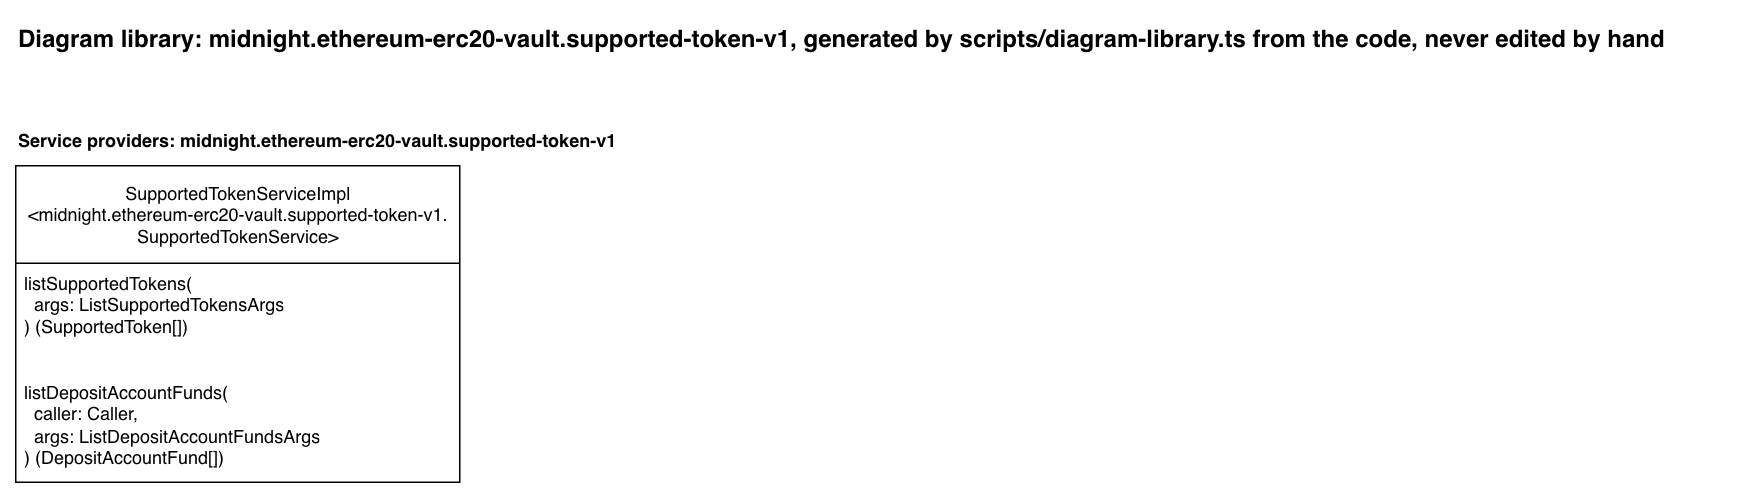

The diagram above was exported from draw.io. Its source (the exported page's mxGraphModel, read from the mxfile embedded in the PNG):
<mxGraphModel dx="1256" dy="606" grid="1" gridSize="10" guides="1" tooltips="1" connect="1" arrows="1" fold="1" page="1" pageScale="1" pageWidth="850" pageHeight="1100" math="0" shadow="0">
  <root>
    <mxCell id="0" />
    <mxCell id="1" parent="0" />
    <mxCell id="library-title" parent="1" style="text;html=1;fontStyle=1;fontSize=16;" value="Diagram library: midnight.ethereum-erc20-vault.supported-token-v1, generated by scripts/diagram-library.ts from the code, never edited by hand" vertex="1">
      <mxGeometry height="30" width="1140" x="40" y="40" as="geometry" />
    </mxCell>
    <mxCell id="heading-providers-midnight-ethereum-erc20-vault-supported-token-v1" parent="1" style="text;html=1;fontStyle=1;" value="Service providers: midnight.ethereum-erc20-vault.supported-token-v1" vertex="1">
      <mxGeometry height="20" width="426" x="40" y="110" as="geometry" />
    </mxCell>
    <mxCell id="provider-supported-token-service" parent="1" style="swimlane;fontStyle=0;childLayout=stackLayout;horizontal=1;startSize=65;fillColor=default;horizontalStack=0;resizeParent=1;resizeParentMax=0;resizeLast=0;collapsible=1;marginBottom=0;html=1;fillStyle=solid;" value="SupportedTokenServiceImpl&lt;br&gt;&amp;lt;midnight.ethereum-erc20-vault.supported-token-v1.&lt;br&gt;SupportedTokenService&amp;gt;" vertex="1">
      <mxGeometry height="211" width="296" x="40" y="140" as="geometry" />
    </mxCell>
    <mxCell id="provider-supported-token-service-list-supported-tokens" parent="provider-supported-token-service" style="text;strokeColor=none;fillColor=none;align=left;verticalAlign=top;spacingLeft=4;spacingRight=4;overflow=hidden;rotatable=0;points=[[0,0.5],[1,0.5]];portConstraint=eastwest;whiteSpace=wrap;html=1;" value="listSupportedTokens(&lt;br&gt;&amp;nbsp; args: ListSupportedTokensArgs&lt;br&gt;) (SupportedToken[])" vertex="1">
      <mxGeometry height="73" width="296" y="65" as="geometry" />
    </mxCell>
    <mxCell id="provider-supported-token-service-list-deposit-account-funds" parent="provider-supported-token-service" style="text;strokeColor=none;fillColor=none;align=left;verticalAlign=top;spacingLeft=4;spacingRight=4;overflow=hidden;rotatable=0;points=[[0,0.5],[1,0.5]];portConstraint=eastwest;whiteSpace=wrap;html=1;" value="listDepositAccountFunds(&lt;br&gt;&amp;nbsp; caller: Caller,&lt;br&gt;&amp;nbsp; args: ListDepositAccountFundsArgs&lt;br&gt;) (DepositAccountFund[])" vertex="1">
      <mxGeometry height="73" width="296" y="138" as="geometry" />
    </mxCell>
  </root>
</mxGraphModel>